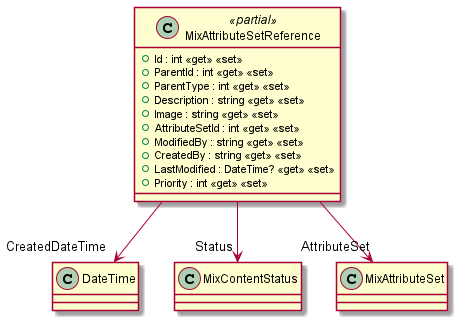

The diagram above was rendered by PlantUML. Its source (embedded in the PNG):
@startuml
class MixAttributeSetReference <<partial>> {
    + Id : int <<get>> <<set>>
    + ParentId : int <<get>> <<set>>
    + ParentType : int <<get>> <<set>>
    + Description : string <<get>> <<set>>
    + Image : string <<get>> <<set>>
    + AttributeSetId : int <<get>> <<set>>
    + ModifiedBy : string <<get>> <<set>>
    + CreatedBy : string <<get>> <<set>>
    + LastModified : DateTime? <<get>> <<set>>
    + Priority : int <<get>> <<set>>
}
MixAttributeSetReference --> "CreatedDateTime" DateTime
MixAttributeSetReference --> "Status" MixContentStatus
MixAttributeSetReference --> "AttributeSet" MixAttributeSet
@enduml